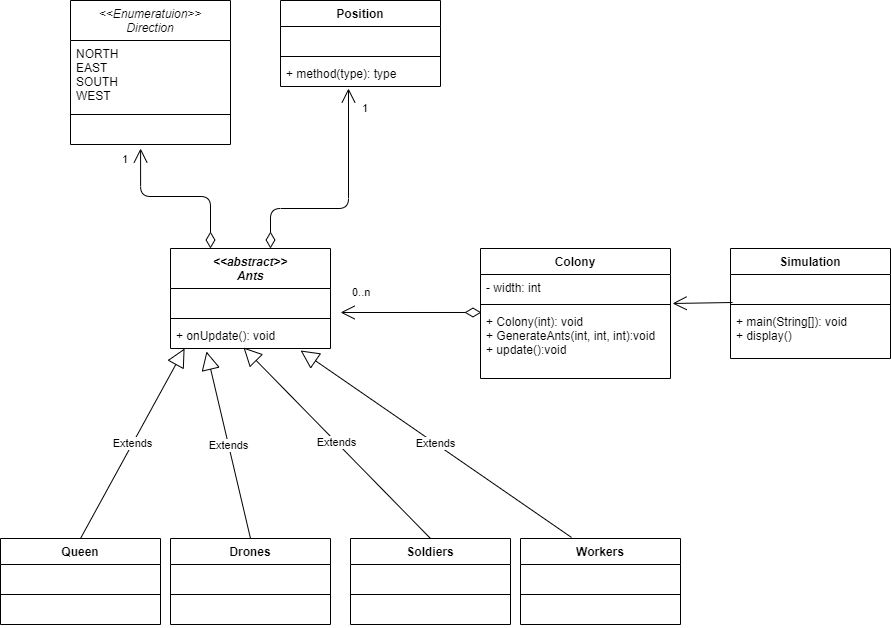

The diagram above was exported from draw.io. Its source (the exported page's mxGraphModel, read from the mxfile embedded in the PNG):
<mxGraphModel dx="1422" dy="794" grid="1" gridSize="10" guides="1" tooltips="1" connect="1" arrows="1" fold="1" page="1" pageScale="1" pageWidth="1169" pageHeight="827" math="0" shadow="0">
  <root>
    <mxCell id="0" />
    <mxCell id="1" parent="0" />
    <mxCell id="8FFjc2j61SHyT6xS3TJ3-5" value="Colony" style="swimlane;fontStyle=1;align=center;verticalAlign=top;childLayout=stackLayout;horizontal=1;startSize=26;horizontalStack=0;resizeParent=1;resizeParentMax=0;resizeLast=0;collapsible=1;marginBottom=0;" parent="1" vertex="1">
      <mxGeometry x="500" y="280" width="190" height="130" as="geometry" />
    </mxCell>
    <mxCell id="8FFjc2j61SHyT6xS3TJ3-6" value="- width: int" style="text;strokeColor=none;fillColor=none;align=left;verticalAlign=top;spacingLeft=4;spacingRight=4;overflow=hidden;rotatable=0;points=[[0,0.5],[1,0.5]];portConstraint=eastwest;" parent="8FFjc2j61SHyT6xS3TJ3-5" vertex="1">
      <mxGeometry y="26" width="190" height="26" as="geometry" />
    </mxCell>
    <mxCell id="8FFjc2j61SHyT6xS3TJ3-7" value="" style="line;strokeWidth=1;fillColor=none;align=left;verticalAlign=middle;spacingTop=-1;spacingLeft=3;spacingRight=3;rotatable=0;labelPosition=right;points=[];portConstraint=eastwest;" parent="8FFjc2j61SHyT6xS3TJ3-5" vertex="1">
      <mxGeometry y="52" width="190" height="8" as="geometry" />
    </mxCell>
    <mxCell id="8FFjc2j61SHyT6xS3TJ3-8" value="+ Colony(int): void&#10;+ GenerateAnts(int, int, int):void&#10;+ update():void" style="text;strokeColor=none;fillColor=none;align=left;verticalAlign=top;spacingLeft=4;spacingRight=4;overflow=hidden;rotatable=0;points=[[0,0.5],[1,0.5]];portConstraint=eastwest;" parent="8FFjc2j61SHyT6xS3TJ3-5" vertex="1">
      <mxGeometry y="60" width="190" height="70" as="geometry" />
    </mxCell>
    <mxCell id="8FFjc2j61SHyT6xS3TJ3-9" value="&lt;&lt;abstract&gt;&gt;&#10;Ants" style="swimlane;fontStyle=3;align=center;verticalAlign=top;childLayout=stackLayout;horizontal=1;startSize=40;horizontalStack=0;resizeParent=1;resizeParentMax=0;resizeLast=0;collapsible=1;marginBottom=0;" parent="1" vertex="1">
      <mxGeometry x="190" y="280" width="160" height="100" as="geometry" />
    </mxCell>
    <mxCell id="8FFjc2j61SHyT6xS3TJ3-10" value=" " style="text;strokeColor=none;fillColor=none;align=left;verticalAlign=top;spacingLeft=4;spacingRight=4;overflow=hidden;rotatable=0;points=[[0,0.5],[1,0.5]];portConstraint=eastwest;" parent="8FFjc2j61SHyT6xS3TJ3-9" vertex="1">
      <mxGeometry y="40" width="160" height="26" as="geometry" />
    </mxCell>
    <mxCell id="8FFjc2j61SHyT6xS3TJ3-11" value="" style="line;strokeWidth=1;fillColor=none;align=left;verticalAlign=middle;spacingTop=-1;spacingLeft=3;spacingRight=3;rotatable=0;labelPosition=right;points=[];portConstraint=eastwest;" parent="8FFjc2j61SHyT6xS3TJ3-9" vertex="1">
      <mxGeometry y="66" width="160" height="8" as="geometry" />
    </mxCell>
    <mxCell id="8FFjc2j61SHyT6xS3TJ3-12" value="+ onUpdate(): void" style="text;strokeColor=none;fillColor=none;align=left;verticalAlign=top;spacingLeft=4;spacingRight=4;overflow=hidden;rotatable=0;points=[[0,0.5],[1,0.5]];portConstraint=eastwest;" parent="8FFjc2j61SHyT6xS3TJ3-9" vertex="1">
      <mxGeometry y="74" width="160" height="26" as="geometry" />
    </mxCell>
    <mxCell id="8FFjc2j61SHyT6xS3TJ3-13" value="Soldiers" style="swimlane;fontStyle=1;align=center;verticalAlign=top;childLayout=stackLayout;horizontal=1;startSize=26;horizontalStack=0;resizeParent=1;resizeParentMax=0;resizeLast=0;collapsible=1;marginBottom=0;" parent="1" vertex="1">
      <mxGeometry x="370" y="570" width="160" height="86" as="geometry" />
    </mxCell>
    <mxCell id="8FFjc2j61SHyT6xS3TJ3-14" value=" " style="text;strokeColor=none;fillColor=none;align=left;verticalAlign=top;spacingLeft=4;spacingRight=4;overflow=hidden;rotatable=0;points=[[0,0.5],[1,0.5]];portConstraint=eastwest;" parent="8FFjc2j61SHyT6xS3TJ3-13" vertex="1">
      <mxGeometry y="26" width="160" height="26" as="geometry" />
    </mxCell>
    <mxCell id="8FFjc2j61SHyT6xS3TJ3-15" value="" style="line;strokeWidth=1;fillColor=none;align=left;verticalAlign=middle;spacingTop=-1;spacingLeft=3;spacingRight=3;rotatable=0;labelPosition=right;points=[];portConstraint=eastwest;" parent="8FFjc2j61SHyT6xS3TJ3-13" vertex="1">
      <mxGeometry y="52" width="160" height="8" as="geometry" />
    </mxCell>
    <mxCell id="8FFjc2j61SHyT6xS3TJ3-16" value=" " style="text;strokeColor=none;fillColor=none;align=left;verticalAlign=top;spacingLeft=4;spacingRight=4;overflow=hidden;rotatable=0;points=[[0,0.5],[1,0.5]];portConstraint=eastwest;" parent="8FFjc2j61SHyT6xS3TJ3-13" vertex="1">
      <mxGeometry y="60" width="160" height="26" as="geometry" />
    </mxCell>
    <mxCell id="8FFjc2j61SHyT6xS3TJ3-17" value="Drones" style="swimlane;fontStyle=1;align=center;verticalAlign=top;childLayout=stackLayout;horizontal=1;startSize=26;horizontalStack=0;resizeParent=1;resizeParentMax=0;resizeLast=0;collapsible=1;marginBottom=0;" parent="1" vertex="1">
      <mxGeometry x="190" y="570" width="160" height="86" as="geometry" />
    </mxCell>
    <mxCell id="8FFjc2j61SHyT6xS3TJ3-18" value=" " style="text;strokeColor=none;fillColor=none;align=left;verticalAlign=top;spacingLeft=4;spacingRight=4;overflow=hidden;rotatable=0;points=[[0,0.5],[1,0.5]];portConstraint=eastwest;" parent="8FFjc2j61SHyT6xS3TJ3-17" vertex="1">
      <mxGeometry y="26" width="160" height="26" as="geometry" />
    </mxCell>
    <mxCell id="8FFjc2j61SHyT6xS3TJ3-19" value="" style="line;strokeWidth=1;fillColor=none;align=left;verticalAlign=middle;spacingTop=-1;spacingLeft=3;spacingRight=3;rotatable=0;labelPosition=right;points=[];portConstraint=eastwest;" parent="8FFjc2j61SHyT6xS3TJ3-17" vertex="1">
      <mxGeometry y="52" width="160" height="8" as="geometry" />
    </mxCell>
    <mxCell id="8FFjc2j61SHyT6xS3TJ3-20" value=" " style="text;strokeColor=none;fillColor=none;align=left;verticalAlign=top;spacingLeft=4;spacingRight=4;overflow=hidden;rotatable=0;points=[[0,0.5],[1,0.5]];portConstraint=eastwest;" parent="8FFjc2j61SHyT6xS3TJ3-17" vertex="1">
      <mxGeometry y="60" width="160" height="26" as="geometry" />
    </mxCell>
    <mxCell id="8FFjc2j61SHyT6xS3TJ3-21" value="Workers" style="swimlane;fontStyle=1;align=center;verticalAlign=top;childLayout=stackLayout;horizontal=1;startSize=26;horizontalStack=0;resizeParent=1;resizeParentMax=0;resizeLast=0;collapsible=1;marginBottom=0;" parent="1" vertex="1">
      <mxGeometry x="540" y="570" width="160" height="86" as="geometry" />
    </mxCell>
    <mxCell id="8FFjc2j61SHyT6xS3TJ3-22" value=" " style="text;strokeColor=none;fillColor=none;align=left;verticalAlign=top;spacingLeft=4;spacingRight=4;overflow=hidden;rotatable=0;points=[[0,0.5],[1,0.5]];portConstraint=eastwest;" parent="8FFjc2j61SHyT6xS3TJ3-21" vertex="1">
      <mxGeometry y="26" width="160" height="26" as="geometry" />
    </mxCell>
    <mxCell id="8FFjc2j61SHyT6xS3TJ3-23" value="" style="line;strokeWidth=1;fillColor=none;align=left;verticalAlign=middle;spacingTop=-1;spacingLeft=3;spacingRight=3;rotatable=0;labelPosition=right;points=[];portConstraint=eastwest;" parent="8FFjc2j61SHyT6xS3TJ3-21" vertex="1">
      <mxGeometry y="52" width="160" height="8" as="geometry" />
    </mxCell>
    <mxCell id="8FFjc2j61SHyT6xS3TJ3-24" value=" " style="text;strokeColor=none;fillColor=none;align=left;verticalAlign=top;spacingLeft=4;spacingRight=4;overflow=hidden;rotatable=0;points=[[0,0.5],[1,0.5]];portConstraint=eastwest;" parent="8FFjc2j61SHyT6xS3TJ3-21" vertex="1">
      <mxGeometry y="60" width="160" height="26" as="geometry" />
    </mxCell>
    <mxCell id="8FFjc2j61SHyT6xS3TJ3-25" value="Queen" style="swimlane;fontStyle=1;align=center;verticalAlign=top;childLayout=stackLayout;horizontal=1;startSize=26;horizontalStack=0;resizeParent=1;resizeParentMax=0;resizeLast=0;collapsible=1;marginBottom=0;" parent="1" vertex="1">
      <mxGeometry x="20" y="570" width="160" height="86" as="geometry" />
    </mxCell>
    <mxCell id="8FFjc2j61SHyT6xS3TJ3-26" value=" " style="text;strokeColor=none;fillColor=none;align=left;verticalAlign=top;spacingLeft=4;spacingRight=4;overflow=hidden;rotatable=0;points=[[0,0.5],[1,0.5]];portConstraint=eastwest;" parent="8FFjc2j61SHyT6xS3TJ3-25" vertex="1">
      <mxGeometry y="26" width="160" height="26" as="geometry" />
    </mxCell>
    <mxCell id="8FFjc2j61SHyT6xS3TJ3-27" value="" style="line;strokeWidth=1;fillColor=none;align=left;verticalAlign=middle;spacingTop=-1;spacingLeft=3;spacingRight=3;rotatable=0;labelPosition=right;points=[];portConstraint=eastwest;" parent="8FFjc2j61SHyT6xS3TJ3-25" vertex="1">
      <mxGeometry y="52" width="160" height="8" as="geometry" />
    </mxCell>
    <mxCell id="8FFjc2j61SHyT6xS3TJ3-28" value=" " style="text;strokeColor=none;fillColor=none;align=left;verticalAlign=top;spacingLeft=4;spacingRight=4;overflow=hidden;rotatable=0;points=[[0,0.5],[1,0.5]];portConstraint=eastwest;" parent="8FFjc2j61SHyT6xS3TJ3-25" vertex="1">
      <mxGeometry y="60" width="160" height="26" as="geometry" />
    </mxCell>
    <mxCell id="8FFjc2j61SHyT6xS3TJ3-29" value="Extends" style="endArrow=block;endSize=16;endFill=0;html=1;exitX=0.5;exitY=0;exitDx=0;exitDy=0;entryX=0.088;entryY=1;entryDx=0;entryDy=0;entryPerimeter=0;" parent="1" source="8FFjc2j61SHyT6xS3TJ3-25" target="8FFjc2j61SHyT6xS3TJ3-12" edge="1">
      <mxGeometry width="160" relative="1" as="geometry">
        <mxPoint x="230" y="270" as="sourcePoint" />
        <mxPoint x="390" y="270" as="targetPoint" />
      </mxGeometry>
    </mxCell>
    <mxCell id="8FFjc2j61SHyT6xS3TJ3-31" value="Extends" style="endArrow=block;endSize=16;endFill=0;html=1;exitX=0.5;exitY=0;exitDx=0;exitDy=0;entryX=0.225;entryY=1.115;entryDx=0;entryDy=0;entryPerimeter=0;" parent="1" source="8FFjc2j61SHyT6xS3TJ3-17" target="8FFjc2j61SHyT6xS3TJ3-12" edge="1">
      <mxGeometry width="160" relative="1" as="geometry">
        <mxPoint x="500" y="410" as="sourcePoint" />
        <mxPoint x="660" y="410" as="targetPoint" />
      </mxGeometry>
    </mxCell>
    <mxCell id="8FFjc2j61SHyT6xS3TJ3-32" value="Extends" style="endArrow=block;endSize=16;endFill=0;html=1;exitX=0.319;exitY=-0.012;exitDx=0;exitDy=0;exitPerimeter=0;entryX=0.813;entryY=1.077;entryDx=0;entryDy=0;entryPerimeter=0;" parent="1" source="8FFjc2j61SHyT6xS3TJ3-21" target="8FFjc2j61SHyT6xS3TJ3-12" edge="1">
      <mxGeometry width="160" relative="1" as="geometry">
        <mxPoint x="500" y="410" as="sourcePoint" />
        <mxPoint x="660" y="410" as="targetPoint" />
      </mxGeometry>
    </mxCell>
    <mxCell id="8FFjc2j61SHyT6xS3TJ3-33" value="Extends" style="endArrow=block;endSize=16;endFill=0;html=1;exitX=0.5;exitY=0;exitDx=0;exitDy=0;entryX=0.456;entryY=0.962;entryDx=0;entryDy=0;entryPerimeter=0;" parent="1" source="8FFjc2j61SHyT6xS3TJ3-13" target="8FFjc2j61SHyT6xS3TJ3-12" edge="1">
      <mxGeometry width="160" relative="1" as="geometry">
        <mxPoint x="500" y="410" as="sourcePoint" />
        <mxPoint x="660" y="410" as="targetPoint" />
      </mxGeometry>
    </mxCell>
    <mxCell id="8FFjc2j61SHyT6xS3TJ3-34" value="Simulation" style="swimlane;fontStyle=1;align=center;verticalAlign=top;childLayout=stackLayout;horizontal=1;startSize=26;horizontalStack=0;resizeParent=1;resizeParentMax=0;resizeLast=0;collapsible=1;marginBottom=0;" parent="1" vertex="1">
      <mxGeometry x="750" y="280" width="160" height="110" as="geometry" />
    </mxCell>
    <mxCell id="8FFjc2j61SHyT6xS3TJ3-35" value=" " style="text;strokeColor=none;fillColor=none;align=left;verticalAlign=top;spacingLeft=4;spacingRight=4;overflow=hidden;rotatable=0;points=[[0,0.5],[1,0.5]];portConstraint=eastwest;" parent="8FFjc2j61SHyT6xS3TJ3-34" vertex="1">
      <mxGeometry y="26" width="160" height="26" as="geometry" />
    </mxCell>
    <mxCell id="8FFjc2j61SHyT6xS3TJ3-36" value="" style="line;strokeWidth=1;fillColor=none;align=left;verticalAlign=middle;spacingTop=-1;spacingLeft=3;spacingRight=3;rotatable=0;labelPosition=right;points=[];portConstraint=eastwest;" parent="8FFjc2j61SHyT6xS3TJ3-34" vertex="1">
      <mxGeometry y="52" width="160" height="8" as="geometry" />
    </mxCell>
    <mxCell id="8FFjc2j61SHyT6xS3TJ3-37" value="+ main(String[]): void&#10;+ display()" style="text;strokeColor=none;fillColor=none;align=left;verticalAlign=top;spacingLeft=4;spacingRight=4;overflow=hidden;rotatable=0;points=[[0,0.5],[1,0.5]];portConstraint=eastwest;" parent="8FFjc2j61SHyT6xS3TJ3-34" vertex="1">
      <mxGeometry y="60" width="160" height="50" as="geometry" />
    </mxCell>
    <mxCell id="8FFjc2j61SHyT6xS3TJ3-42" value="&lt;&lt;Enumeratuion&gt;&gt;&#10;Direction" style="swimlane;fontStyle=2;align=center;verticalAlign=top;childLayout=stackLayout;horizontal=1;startSize=40;horizontalStack=0;resizeParent=1;resizeParentMax=0;resizeLast=0;collapsible=1;marginBottom=0;" parent="1" vertex="1">
      <mxGeometry x="90" y="32" width="160" height="144" as="geometry" />
    </mxCell>
    <mxCell id="8FFjc2j61SHyT6xS3TJ3-43" value="NORTH&#10;EAST&#10;SOUTH&#10;WEST" style="text;strokeColor=none;fillColor=none;align=left;verticalAlign=top;spacingLeft=4;spacingRight=4;overflow=hidden;rotatable=0;points=[[0,0.5],[1,0.5]];portConstraint=eastwest;" parent="8FFjc2j61SHyT6xS3TJ3-42" vertex="1">
      <mxGeometry y="40" width="160" height="70" as="geometry" />
    </mxCell>
    <mxCell id="8FFjc2j61SHyT6xS3TJ3-44" value="" style="line;strokeWidth=1;fillColor=none;align=left;verticalAlign=middle;spacingTop=-1;spacingLeft=3;spacingRight=3;rotatable=0;labelPosition=right;points=[];portConstraint=eastwest;" parent="8FFjc2j61SHyT6xS3TJ3-42" vertex="1">
      <mxGeometry y="110" width="160" height="8" as="geometry" />
    </mxCell>
    <mxCell id="8FFjc2j61SHyT6xS3TJ3-45" value=" " style="text;strokeColor=none;fillColor=none;align=left;verticalAlign=top;spacingLeft=4;spacingRight=4;overflow=hidden;rotatable=0;points=[[0,0.5],[1,0.5]];portConstraint=eastwest;" parent="8FFjc2j61SHyT6xS3TJ3-42" vertex="1">
      <mxGeometry y="118" width="160" height="26" as="geometry" />
    </mxCell>
    <mxCell id="8FFjc2j61SHyT6xS3TJ3-46" value="Position" style="swimlane;fontStyle=1;align=center;verticalAlign=top;childLayout=stackLayout;horizontal=1;startSize=26;horizontalStack=0;resizeParent=1;resizeParentMax=0;resizeLast=0;collapsible=1;marginBottom=0;" parent="1" vertex="1">
      <mxGeometry x="300" y="32" width="160" height="86" as="geometry" />
    </mxCell>
    <mxCell id="8FFjc2j61SHyT6xS3TJ3-47" value=" " style="text;strokeColor=none;fillColor=none;align=left;verticalAlign=top;spacingLeft=4;spacingRight=4;overflow=hidden;rotatable=0;points=[[0,0.5],[1,0.5]];portConstraint=eastwest;" parent="8FFjc2j61SHyT6xS3TJ3-46" vertex="1">
      <mxGeometry y="26" width="160" height="26" as="geometry" />
    </mxCell>
    <mxCell id="8FFjc2j61SHyT6xS3TJ3-48" value="" style="line;strokeWidth=1;fillColor=none;align=left;verticalAlign=middle;spacingTop=-1;spacingLeft=3;spacingRight=3;rotatable=0;labelPosition=right;points=[];portConstraint=eastwest;" parent="8FFjc2j61SHyT6xS3TJ3-46" vertex="1">
      <mxGeometry y="52" width="160" height="8" as="geometry" />
    </mxCell>
    <mxCell id="8FFjc2j61SHyT6xS3TJ3-49" value="+ method(type): type" style="text;strokeColor=none;fillColor=none;align=left;verticalAlign=top;spacingLeft=4;spacingRight=4;overflow=hidden;rotatable=0;points=[[0,0.5],[1,0.5]];portConstraint=eastwest;" parent="8FFjc2j61SHyT6xS3TJ3-46" vertex="1">
      <mxGeometry y="60" width="160" height="26" as="geometry" />
    </mxCell>
    <mxCell id="8FFjc2j61SHyT6xS3TJ3-50" value="0..n" style="endArrow=open;html=1;endSize=12;startArrow=diamondThin;startSize=14;startFill=0;edgeStyle=orthogonalEdgeStyle;align=left;verticalAlign=bottom;exitX=0.005;exitY=0.057;exitDx=0;exitDy=0;exitPerimeter=0;entryX=1.063;entryY=0.923;entryDx=0;entryDy=0;entryPerimeter=0;" parent="1" source="8FFjc2j61SHyT6xS3TJ3-8" target="8FFjc2j61SHyT6xS3TJ3-10" edge="1">
      <mxGeometry x="0.8592" y="-11" relative="1" as="geometry">
        <mxPoint x="500" y="310" as="sourcePoint" />
        <mxPoint x="440" y="428" as="targetPoint" />
        <mxPoint as="offset" />
      </mxGeometry>
    </mxCell>
    <mxCell id="8FFjc2j61SHyT6xS3TJ3-51" value="1" style="endArrow=open;html=1;endSize=12;startArrow=diamondThin;startSize=14;startFill=0;edgeStyle=orthogonalEdgeStyle;align=left;verticalAlign=bottom;exitX=0.25;exitY=0;exitDx=0;exitDy=0;entryX=0.438;entryY=1.154;entryDx=0;entryDy=0;entryPerimeter=0;" parent="1" source="8FFjc2j61SHyT6xS3TJ3-9" target="8FFjc2j61SHyT6xS3TJ3-45" edge="1">
      <mxGeometry x="0.7647" y="20" relative="1" as="geometry">
        <mxPoint x="500" y="310" as="sourcePoint" />
        <mxPoint x="160" y="190" as="targetPoint" />
        <Array as="points">
          <mxPoint x="230" y="228" />
          <mxPoint x="160" y="228" />
        </Array>
        <mxPoint as="offset" />
      </mxGeometry>
    </mxCell>
    <mxCell id="8FFjc2j61SHyT6xS3TJ3-53" value="1" style="endArrow=open;html=1;endSize=12;startArrow=diamondThin;startSize=14;startFill=0;edgeStyle=orthogonalEdgeStyle;align=left;verticalAlign=bottom;exitX=0.625;exitY=0;exitDx=0;exitDy=0;exitPerimeter=0;entryX=0.425;entryY=1.077;entryDx=0;entryDy=0;entryPerimeter=0;" parent="1" source="8FFjc2j61SHyT6xS3TJ3-9" target="8FFjc2j61SHyT6xS3TJ3-49" edge="1">
      <mxGeometry x="0.7556" y="-12" relative="1" as="geometry">
        <mxPoint x="340" y="230" as="sourcePoint" />
        <mxPoint x="500" y="230" as="targetPoint" />
        <Array as="points">
          <mxPoint x="290" y="240" />
          <mxPoint x="368" y="240" />
        </Array>
        <mxPoint as="offset" />
      </mxGeometry>
    </mxCell>
    <mxCell id="8FFjc2j61SHyT6xS3TJ3-58" value="" style="endArrow=open;endFill=1;endSize=12;html=1;exitX=0.013;exitY=1.077;exitDx=0;exitDy=0;exitPerimeter=0;entryX=1.011;entryY=1.115;entryDx=0;entryDy=0;entryPerimeter=0;" parent="1" source="8FFjc2j61SHyT6xS3TJ3-35" target="8FFjc2j61SHyT6xS3TJ3-6" edge="1">
      <mxGeometry width="160" relative="1" as="geometry">
        <mxPoint x="650" y="160" as="sourcePoint" />
        <mxPoint x="810" y="160" as="targetPoint" />
      </mxGeometry>
    </mxCell>
  </root>
</mxGraphModel>